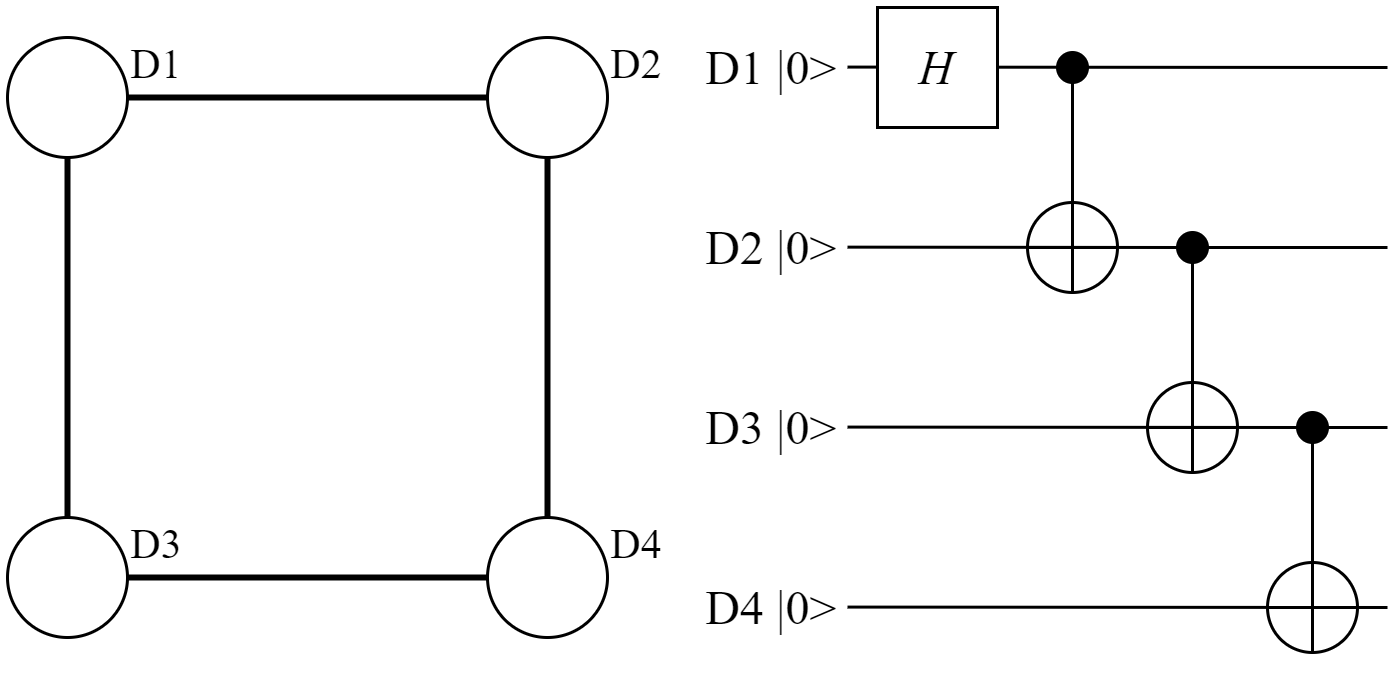

The diagram above was exported from draw.io. Its source (the exported page's mxGraphModel, read from the mxfile embedded in the PNG):
<mxGraphModel dx="975" dy="573" grid="1" gridSize="5" guides="1" tooltips="1" connect="1" arrows="1" fold="1" page="1" pageScale="1" pageWidth="850" pageHeight="1100" math="0" shadow="0">
  <root>
    <mxCell id="0" />
    <mxCell id="1" parent="0" />
    <mxCell id="2" style="edgeStyle=orthogonalEdgeStyle;rounded=0;orthogonalLoop=1;jettySize=auto;html=1;strokeColor=#000000;strokeWidth=1;fontFamily=Times New Roman;fontSize=14;endArrow=none;endFill=0;" edge="1" source="3" target="24" parent="1">
      <mxGeometry relative="1" as="geometry" />
    </mxCell>
    <mxCell id="3" value="" style="ellipse;whiteSpace=wrap;html=1;aspect=fixed;fontFamily=Times New Roman;fontSize=16;fillColor=#000000;" vertex="1" parent="1">
      <mxGeometry x="350" y="165" width="10" height="10" as="geometry" />
    </mxCell>
    <mxCell id="4" value="&lt;font style=&quot;font-size: 14px;&quot;&gt;D1&lt;/font&gt;" style="text;html=1;strokeColor=none;fillColor=none;align=center;verticalAlign=middle;whiteSpace=wrap;rounded=0;fontFamily=Times New Roman;" vertex="1" parent="1">
      <mxGeometry x="30" y="160" width="40" height="20" as="geometry" />
    </mxCell>
    <mxCell id="5" value="" style="ellipse;whiteSpace=wrap;html=1;aspect=fixed;fontFamily=Times New Roman;" vertex="1" parent="1">
      <mxGeometry y="160" width="40" height="40" as="geometry" />
    </mxCell>
    <mxCell id="6" value="" style="ellipse;whiteSpace=wrap;html=1;aspect=fixed;fontFamily=Times New Roman;" vertex="1" parent="1">
      <mxGeometry x="160" y="160" width="40" height="40" as="geometry" />
    </mxCell>
    <mxCell id="7" value="" style="ellipse;whiteSpace=wrap;html=1;aspect=fixed;fontFamily=Times New Roman;" vertex="1" parent="1">
      <mxGeometry x="160" y="320" width="40" height="40" as="geometry" />
    </mxCell>
    <mxCell id="8" value="" style="ellipse;whiteSpace=wrap;html=1;aspect=fixed;fontFamily=Times New Roman;" vertex="1" parent="1">
      <mxGeometry y="320" width="40" height="40" as="geometry" />
    </mxCell>
    <mxCell id="9" value="&lt;font style=&quot;font-size: 14px;&quot;&gt;D3&lt;/font&gt;" style="text;html=1;strokeColor=none;fillColor=none;align=center;verticalAlign=middle;whiteSpace=wrap;rounded=0;fontFamily=Times New Roman;" vertex="1" parent="1">
      <mxGeometry x="30" y="320" width="40" height="20" as="geometry" />
    </mxCell>
    <mxCell id="10" value="" style="endArrow=none;html=1;rounded=0;strokeColor=#000000;strokeWidth=2;fontFamily=Times New Roman;fontSize=14;" edge="1" source="8" target="5" parent="1">
      <mxGeometry width="50" height="50" relative="1" as="geometry">
        <mxPoint x="300" y="400" as="sourcePoint" />
        <mxPoint x="350" y="350" as="targetPoint" />
      </mxGeometry>
    </mxCell>
    <mxCell id="11" value="" style="endArrow=none;html=1;rounded=0;strokeColor=#000000;strokeWidth=2;fontFamily=Times New Roman;fontSize=14;" edge="1" source="5" target="6" parent="1">
      <mxGeometry width="50" height="50" relative="1" as="geometry">
        <mxPoint x="30" y="330" as="sourcePoint" />
        <mxPoint x="30" y="210" as="targetPoint" />
      </mxGeometry>
    </mxCell>
    <mxCell id="12" value="" style="endArrow=none;html=1;rounded=0;strokeColor=#000000;strokeWidth=2;fontFamily=Times New Roman;fontSize=14;" edge="1" source="7" target="6" parent="1">
      <mxGeometry width="50" height="50" relative="1" as="geometry">
        <mxPoint x="50" y="190" as="sourcePoint" />
        <mxPoint x="170" y="190" as="targetPoint" />
      </mxGeometry>
    </mxCell>
    <mxCell id="13" value="" style="endArrow=none;html=1;rounded=0;strokeColor=#000000;strokeWidth=2;fontFamily=Times New Roman;fontSize=14;" edge="1" source="8" target="7" parent="1">
      <mxGeometry width="50" height="50" relative="1" as="geometry">
        <mxPoint x="190" y="330" as="sourcePoint" />
        <mxPoint x="190" y="210" as="targetPoint" />
      </mxGeometry>
    </mxCell>
    <mxCell id="14" value="&lt;font style=&quot;font-size: 14px;&quot;&gt;D2&lt;/font&gt;" style="text;html=1;strokeColor=none;fillColor=none;align=center;verticalAlign=middle;whiteSpace=wrap;rounded=0;fontFamily=Times New Roman;" vertex="1" parent="1">
      <mxGeometry x="190" y="160" width="40" height="20" as="geometry" />
    </mxCell>
    <mxCell id="15" value="&lt;font style=&quot;font-size: 14px;&quot;&gt;D4&lt;/font&gt;" style="text;html=1;strokeColor=none;fillColor=none;align=center;verticalAlign=middle;whiteSpace=wrap;rounded=0;fontFamily=Times New Roman;" vertex="1" parent="1">
      <mxGeometry x="190" y="320" width="40" height="20" as="geometry" />
    </mxCell>
    <mxCell id="16" value="" style="endArrow=none;html=1;rounded=0;strokeColor=#000000;strokeWidth=1;fontFamily=Times New Roman;fontSize=16;" edge="1" parent="1">
      <mxGeometry width="50" height="50" relative="1" as="geometry">
        <mxPoint x="280" y="169.86" as="sourcePoint" />
        <mxPoint x="460" y="170" as="targetPoint" />
      </mxGeometry>
    </mxCell>
    <mxCell id="17" value="D1 |0&amp;gt;" style="text;html=1;strokeColor=none;fillColor=none;align=center;verticalAlign=middle;whiteSpace=wrap;rounded=0;fontFamily=Times New Roman;fontSize=16;" vertex="1" parent="1">
      <mxGeometry x="230" y="150" width="50" height="40" as="geometry" />
    </mxCell>
    <mxCell id="18" value="D2 |0&amp;gt;" style="text;html=1;strokeColor=none;fillColor=none;align=center;verticalAlign=middle;whiteSpace=wrap;rounded=0;fontFamily=Times New Roman;fontSize=16;" vertex="1" parent="1">
      <mxGeometry x="230" y="210" width="50" height="40" as="geometry" />
    </mxCell>
    <mxCell id="19" value="" style="endArrow=none;html=1;rounded=0;strokeColor=#000000;strokeWidth=1;fontFamily=Times New Roman;fontSize=16;startArrow=none;" edge="1" source="32" parent="1">
      <mxGeometry width="50" height="50" relative="1" as="geometry">
        <mxPoint x="280" y="289.8600000000001" as="sourcePoint" />
        <mxPoint x="460" y="290" as="targetPoint" />
      </mxGeometry>
    </mxCell>
    <mxCell id="20" value="D3 |0&amp;gt;" style="text;html=1;strokeColor=none;fillColor=none;align=center;verticalAlign=middle;whiteSpace=wrap;rounded=0;fontFamily=Times New Roman;fontSize=16;" vertex="1" parent="1">
      <mxGeometry x="230" y="270" width="50" height="40" as="geometry" />
    </mxCell>
    <mxCell id="21" value="" style="endArrow=none;html=1;rounded=0;strokeColor=#000000;strokeWidth=1;fontFamily=Times New Roman;fontSize=16;" edge="1" parent="1">
      <mxGeometry width="50" height="50" relative="1" as="geometry">
        <mxPoint x="280" y="349.8600000000001" as="sourcePoint" />
        <mxPoint x="460" y="350" as="targetPoint" />
      </mxGeometry>
    </mxCell>
    <mxCell id="22" value="D4 |0&amp;gt;" style="text;html=1;strokeColor=none;fillColor=none;align=center;verticalAlign=middle;whiteSpace=wrap;rounded=0;fontFamily=Times New Roman;fontSize=16;" vertex="1" parent="1">
      <mxGeometry x="230" y="330" width="50" height="40" as="geometry" />
    </mxCell>
    <mxCell id="23" value="H" style="rounded=0;whiteSpace=wrap;html=1;fontFamily=Times New Roman;fontSize=16;fontStyle=2" vertex="1" parent="1">
      <mxGeometry x="290" y="150" width="40" height="40" as="geometry" />
    </mxCell>
    <mxCell id="24" value="" style="ellipse;whiteSpace=wrap;html=1;aspect=fixed;fontFamily=Times New Roman;fontSize=14;" vertex="1" parent="1">
      <mxGeometry x="340" y="215" width="30" height="30" as="geometry" />
    </mxCell>
    <mxCell id="25" value="" style="endArrow=none;html=1;rounded=0;strokeColor=#000000;strokeWidth=1;fontFamily=Times New Roman;fontSize=14;entryX=0.5;entryY=0;entryDx=0;entryDy=0;exitX=0.5;exitY=1;exitDx=0;exitDy=0;" edge="1" source="24" target="24" parent="1">
      <mxGeometry width="50" height="50" relative="1" as="geometry">
        <mxPoint x="343.3333333333333" y="276.66666666666663" as="sourcePoint" />
        <mxPoint x="376.6666666666667" y="243.33333333333331" as="targetPoint" />
      </mxGeometry>
    </mxCell>
    <mxCell id="26" value="" style="endArrow=none;html=1;rounded=0;strokeColor=#000000;strokeWidth=1;fontFamily=Times New Roman;fontSize=14;entryX=0;entryY=0.5;entryDx=0;entryDy=0;exitX=1;exitY=0.5;exitDx=0;exitDy=0;" edge="1" source="24" target="24" parent="1">
      <mxGeometry width="50" height="50" relative="1" as="geometry">
        <mxPoint x="346.6666666666667" y="236.66666666666666" as="sourcePoint" />
        <mxPoint x="346.6666666666667" y="216.66666666666666" as="targetPoint" />
      </mxGeometry>
    </mxCell>
    <mxCell id="27" style="edgeStyle=orthogonalEdgeStyle;rounded=0;orthogonalLoop=1;jettySize=auto;html=1;strokeColor=#000000;strokeWidth=1;fontFamily=Times New Roman;fontSize=14;endArrow=none;endFill=0;" edge="1" source="35" target="28" parent="1">
      <mxGeometry relative="1" as="geometry">
        <mxPoint x="400.0000000000001" y="235" as="sourcePoint" />
        <Array as="points" />
      </mxGeometry>
    </mxCell>
    <mxCell id="28" value="" style="ellipse;whiteSpace=wrap;html=1;aspect=fixed;fontFamily=Times New Roman;fontSize=14;" vertex="1" parent="1">
      <mxGeometry x="380" y="275" width="30" height="30" as="geometry" />
    </mxCell>
    <mxCell id="29" value="" style="endArrow=none;html=1;rounded=0;strokeColor=#000000;strokeWidth=1;fontFamily=Times New Roman;fontSize=14;entryX=0.5;entryY=0;entryDx=0;entryDy=0;exitX=0.5;exitY=1;exitDx=0;exitDy=0;" edge="1" source="28" target="28" parent="1">
      <mxGeometry width="50" height="50" relative="1" as="geometry">
        <mxPoint x="413.3333333333333" y="311.66666666666663" as="sourcePoint" />
        <mxPoint x="446.66666666666674" y="278.3333333333333" as="targetPoint" />
      </mxGeometry>
    </mxCell>
    <mxCell id="30" value="" style="endArrow=none;html=1;rounded=0;strokeColor=#000000;strokeWidth=1;fontFamily=Times New Roman;fontSize=14;entryX=0;entryY=0.5;entryDx=0;entryDy=0;exitX=1;exitY=0.5;exitDx=0;exitDy=0;" edge="1" source="28" target="28" parent="1">
      <mxGeometry width="50" height="50" relative="1" as="geometry">
        <mxPoint x="416.6666666666667" y="271.66666666666663" as="sourcePoint" />
        <mxPoint x="416.6666666666667" y="251.66666666666663" as="targetPoint" />
      </mxGeometry>
    </mxCell>
    <mxCell id="31" style="edgeStyle=orthogonalEdgeStyle;rounded=0;orthogonalLoop=1;jettySize=auto;html=1;strokeColor=#000000;strokeWidth=1;fontFamily=Times New Roman;fontSize=14;endArrow=none;endFill=0;" edge="1" source="32" target="37" parent="1">
      <mxGeometry relative="1" as="geometry" />
    </mxCell>
    <mxCell id="32" value="" style="ellipse;whiteSpace=wrap;html=1;aspect=fixed;fontFamily=Times New Roman;fontSize=16;fillColor=#000000;" vertex="1" parent="1">
      <mxGeometry x="430" y="285" width="10" height="10" as="geometry" />
    </mxCell>
    <mxCell id="33" value="" style="endArrow=none;html=1;rounded=0;strokeColor=#000000;strokeWidth=1;fontFamily=Times New Roman;fontSize=16;" edge="1" target="32" parent="1">
      <mxGeometry width="50" height="50" relative="1" as="geometry">
        <mxPoint x="280" y="289.8600000000001" as="sourcePoint" />
        <mxPoint x="560" y="289.8600000000001" as="targetPoint" />
      </mxGeometry>
    </mxCell>
    <mxCell id="34" value="" style="endArrow=none;html=1;rounded=0;strokeColor=#000000;strokeWidth=1;fontFamily=Times New Roman;fontSize=16;startArrow=none;" edge="1" source="35" parent="1">
      <mxGeometry width="50" height="50" relative="1" as="geometry">
        <mxPoint x="280" y="229.88000000000002" as="sourcePoint" />
        <mxPoint x="460" y="230" as="targetPoint" />
      </mxGeometry>
    </mxCell>
    <mxCell id="35" value="" style="ellipse;whiteSpace=wrap;html=1;aspect=fixed;fontFamily=Times New Roman;fontSize=16;fillColor=#000000;" vertex="1" parent="1">
      <mxGeometry x="390" y="225" width="10" height="10" as="geometry" />
    </mxCell>
    <mxCell id="36" value="" style="endArrow=none;html=1;rounded=0;strokeColor=#000000;strokeWidth=1;fontFamily=Times New Roman;fontSize=16;" edge="1" target="35" parent="1">
      <mxGeometry width="50" height="50" relative="1" as="geometry">
        <mxPoint x="280" y="229.88" as="sourcePoint" />
        <mxPoint x="560" y="229.88" as="targetPoint" />
      </mxGeometry>
    </mxCell>
    <mxCell id="37" value="" style="ellipse;whiteSpace=wrap;html=1;aspect=fixed;fontFamily=Times New Roman;fontSize=14;" vertex="1" parent="1">
      <mxGeometry x="420" y="335" width="30" height="30" as="geometry" />
    </mxCell>
    <mxCell id="38" value="" style="endArrow=none;html=1;rounded=0;strokeColor=#000000;strokeWidth=1;fontFamily=Times New Roman;fontSize=14;entryX=0.5;entryY=0;entryDx=0;entryDy=0;exitX=0.5;exitY=1;exitDx=0;exitDy=0;" edge="1" source="37" target="37" parent="1">
      <mxGeometry width="50" height="50" relative="1" as="geometry">
        <mxPoint x="453.3333333333333" y="371.66666666666663" as="sourcePoint" />
        <mxPoint x="486.66666666666674" y="338.3333333333333" as="targetPoint" />
      </mxGeometry>
    </mxCell>
    <mxCell id="39" value="" style="endArrow=none;html=1;rounded=0;strokeColor=#000000;strokeWidth=1;fontFamily=Times New Roman;fontSize=14;entryX=0;entryY=0.5;entryDx=0;entryDy=0;exitX=1;exitY=0.5;exitDx=0;exitDy=0;" edge="1" source="37" target="37" parent="1">
      <mxGeometry width="50" height="50" relative="1" as="geometry">
        <mxPoint x="456.6666666666667" y="331.66666666666663" as="sourcePoint" />
        <mxPoint x="456.6666666666667" y="311.66666666666663" as="targetPoint" />
      </mxGeometry>
    </mxCell>
  </root>
</mxGraphModel>